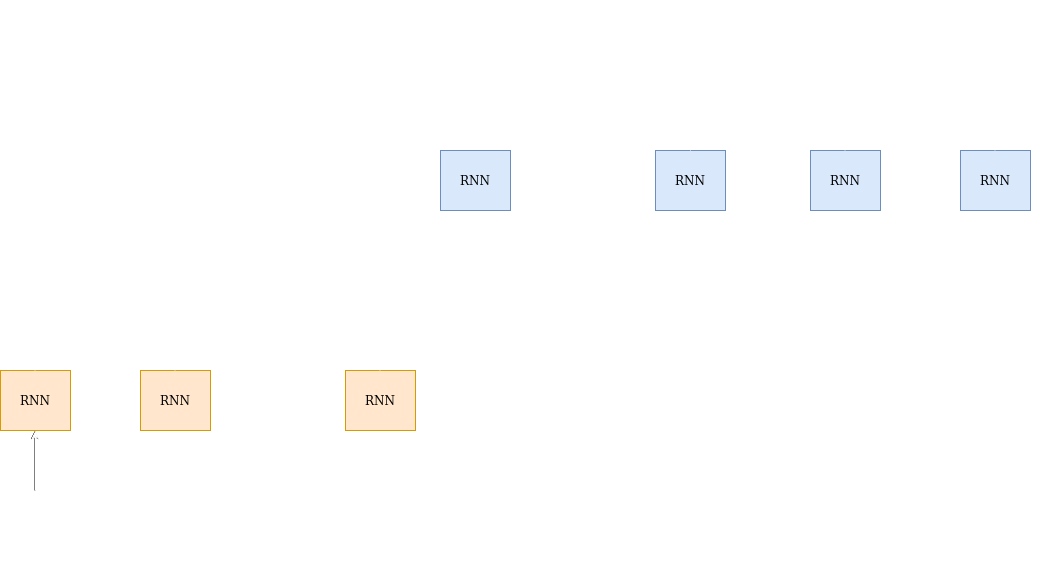

The diagram above was exported from draw.io. Its source (the exported page's mxGraphModel, read from the mxfile embedded in the PNG):
<mxGraphModel dx="1352" dy="656" grid="1" gridSize="10" guides="1" tooltips="1" connect="1" arrows="1" fold="1" page="1" pageScale="1" pageWidth="850" pageHeight="1100" math="0" shadow="0">
  <root>
    <mxCell id="0" />
    <mxCell id="1" parent="0" />
    <mxCell id="LNhYaVyZ251yvjoMgc9s-17" style="edgeStyle=orthogonalEdgeStyle;rounded=0;orthogonalLoop=1;jettySize=auto;html=1;exitX=1;exitY=0.5;exitDx=0;exitDy=0;entryX=0;entryY=0.5;entryDx=0;entryDy=0;strokeColor=#FFFFFF;" parent="1" source="LNhYaVyZ251yvjoMgc9s-1" target="LNhYaVyZ251yvjoMgc9s-9" edge="1">
      <mxGeometry relative="1" as="geometry" />
    </mxCell>
    <mxCell id="LNhYaVyZ251yvjoMgc9s-1" value="&lt;font color=&quot;#000000&quot;&gt;RNN&lt;/font&gt;" style="rounded=0;whiteSpace=wrap;html=1;fillColor=#ffe6cc;strokeColor=#d79b00;" parent="1" vertex="1">
      <mxGeometry x="80" y="380" width="70" height="60" as="geometry" />
    </mxCell>
    <mxCell id="LNhYaVyZ251yvjoMgc9s-7" value="" style="endArrow=classic;html=1;" parent="1" edge="1">
      <mxGeometry width="50" height="50" relative="1" as="geometry">
        <mxPoint x="114.5" y="500" as="sourcePoint" />
        <mxPoint x="114.5" y="440" as="targetPoint" />
      </mxGeometry>
    </mxCell>
    <mxCell id="nLy7Yu2GFl9giscBcR85-1" value="" style="edgeStyle=orthogonalEdgeStyle;rounded=0;orthogonalLoop=1;jettySize=auto;html=1;fillColor=none;strokeColor=#FFFFFF;" edge="1" parent="1" source="LNhYaVyZ251yvjoMgc9s-8" target="LNhYaVyZ251yvjoMgc9s-1">
      <mxGeometry relative="1" as="geometry" />
    </mxCell>
    <mxCell id="LNhYaVyZ251yvjoMgc9s-8" value="x1" style="text;html=1;fillColor=none;align=center;verticalAlign=middle;whiteSpace=wrap;rounded=0;fontColor=#FFFFFF;" parent="1" vertex="1">
      <mxGeometry x="95" y="500" width="40" height="20" as="geometry" />
    </mxCell>
    <mxCell id="LNhYaVyZ251yvjoMgc9s-62" style="edgeStyle=orthogonalEdgeStyle;rounded=0;jumpSize=6;orthogonalLoop=1;jettySize=auto;html=1;exitX=1;exitY=0.5;exitDx=0;exitDy=0;dashed=1;startSize=5;endArrow=none;endFill=0;strokeWidth=1;fillColor=none;strokeColor=#FFFFFF;" parent="1" source="LNhYaVyZ251yvjoMgc9s-9" target="LNhYaVyZ251yvjoMgc9s-12" edge="1">
      <mxGeometry relative="1" as="geometry" />
    </mxCell>
    <mxCell id="LNhYaVyZ251yvjoMgc9s-9" value="&lt;div&gt;&lt;font color=&quot;#000000&quot;&gt;RNN&lt;br&gt;&lt;/font&gt;&lt;/div&gt;" style="rounded=0;whiteSpace=wrap;html=1;fillColor=#ffe6cc;strokeColor=#d79b00;" parent="1" vertex="1">
      <mxGeometry x="220" y="380" width="70" height="60" as="geometry" />
    </mxCell>
    <mxCell id="LNhYaVyZ251yvjoMgc9s-10" value="" style="endArrow=classic;html=1;strokeColor=#FFFFFF;" parent="1" edge="1">
      <mxGeometry width="50" height="50" relative="1" as="geometry">
        <mxPoint x="254.5" y="500" as="sourcePoint" />
        <mxPoint x="254.5" y="440" as="targetPoint" />
      </mxGeometry>
    </mxCell>
    <mxCell id="LNhYaVyZ251yvjoMgc9s-11" value="x2" style="text;html=1;fillColor=none;align=center;verticalAlign=middle;whiteSpace=wrap;rounded=0;fontColor=#FFFFFF;" parent="1" vertex="1">
      <mxGeometry x="235" y="500" width="40" height="20" as="geometry" />
    </mxCell>
    <mxCell id="LNhYaVyZ251yvjoMgc9s-12" value="&lt;div&gt;&lt;font color=&quot;#000000&quot;&gt;RNN&lt;br&gt;&lt;/font&gt;&lt;/div&gt;" style="rounded=0;whiteSpace=wrap;html=1;fillColor=#ffe6cc;strokeColor=#d79b00;" parent="1" vertex="1">
      <mxGeometry x="425" y="380" width="70" height="60" as="geometry" />
    </mxCell>
    <mxCell id="LNhYaVyZ251yvjoMgc9s-13" value="" style="endArrow=classic;html=1;strokeColor=#FFFFFF;" parent="1" edge="1">
      <mxGeometry width="50" height="50" relative="1" as="geometry">
        <mxPoint x="459.5" y="500" as="sourcePoint" />
        <mxPoint x="459.5" y="440" as="targetPoint" />
      </mxGeometry>
    </mxCell>
    <mxCell id="LNhYaVyZ251yvjoMgc9s-14" value="xN" style="text;html=1;fillColor=none;align=center;verticalAlign=middle;whiteSpace=wrap;rounded=0;fontColor=#FFFFFF;" parent="1" vertex="1">
      <mxGeometry x="440" y="500" width="40" height="20" as="geometry" />
    </mxCell>
    <mxCell id="LNhYaVyZ251yvjoMgc9s-19" value="" style="endArrow=classic;html=1;fillColor=none;strokeColor=#FFFFFF;" parent="1" edge="1">
      <mxGeometry width="50" height="50" relative="1" as="geometry">
        <mxPoint x="114.5" y="380" as="sourcePoint" />
        <mxPoint x="114.5" y="330" as="targetPoint" />
      </mxGeometry>
    </mxCell>
    <mxCell id="LNhYaVyZ251yvjoMgc9s-20" value="h1" style="text;html=1;fillColor=none;align=center;verticalAlign=middle;whiteSpace=wrap;rounded=0;fontColor=#FFFFFF;" parent="1" vertex="1">
      <mxGeometry x="95" y="310" width="40" height="20" as="geometry" />
    </mxCell>
    <mxCell id="LNhYaVyZ251yvjoMgc9s-21" value="" style="endArrow=classic;html=1;strokeColor=#FFFFFF;" parent="1" edge="1">
      <mxGeometry width="50" height="50" relative="1" as="geometry">
        <mxPoint x="254.5" y="380" as="sourcePoint" />
        <mxPoint x="254.5" y="330" as="targetPoint" />
      </mxGeometry>
    </mxCell>
    <mxCell id="LNhYaVyZ251yvjoMgc9s-22" value="h2" style="text;html=1;fillColor=none;align=center;verticalAlign=middle;whiteSpace=wrap;rounded=0;fontColor=#FFFFFF;" parent="1" vertex="1">
      <mxGeometry x="235" y="310" width="40" height="20" as="geometry" />
    </mxCell>
    <mxCell id="LNhYaVyZ251yvjoMgc9s-23" value="" style="endArrow=classic;html=1;strokeColor=#FFFFFF;" parent="1" edge="1">
      <mxGeometry width="50" height="50" relative="1" as="geometry">
        <mxPoint x="459.5" y="380" as="sourcePoint" />
        <mxPoint x="459.5" y="330" as="targetPoint" />
      </mxGeometry>
    </mxCell>
    <mxCell id="LNhYaVyZ251yvjoMgc9s-30" style="edgeStyle=orthogonalEdgeStyle;rounded=0;orthogonalLoop=1;jettySize=auto;html=1;entryX=0.5;entryY=1;entryDx=0;entryDy=0;jumpSize=6;startSize=5;strokeWidth=3;dashed=1;fillColor=#b1ddf0;strokeColor=#FFFFFF;" parent="1" source="LNhYaVyZ251yvjoMgc9s-24" target="LNhYaVyZ251yvjoMgc9s-25" edge="1">
      <mxGeometry relative="1" as="geometry" />
    </mxCell>
    <mxCell id="LNhYaVyZ251yvjoMgc9s-24" value="hT" style="text;html=1;strokeColor=none;fillColor=none;align=center;verticalAlign=middle;whiteSpace=wrap;rounded=0;fontColor=#FFFFFF;" parent="1" vertex="1">
      <mxGeometry x="440" y="310" width="40" height="20" as="geometry" />
    </mxCell>
    <mxCell id="LNhYaVyZ251yvjoMgc9s-60" style="edgeStyle=orthogonalEdgeStyle;rounded=0;jumpSize=6;orthogonalLoop=1;jettySize=auto;html=1;exitX=1;exitY=0.5;exitDx=0;exitDy=0;dashed=1;startSize=5;strokeWidth=1;endArrow=none;endFill=0;fillColor=none;strokeColor=#FFFFFF;" parent="1" source="LNhYaVyZ251yvjoMgc9s-25" target="LNhYaVyZ251yvjoMgc9s-40" edge="1">
      <mxGeometry relative="1" as="geometry" />
    </mxCell>
    <mxCell id="LNhYaVyZ251yvjoMgc9s-25" value="&lt;font color=&quot;#000000&quot;&gt;RNN&lt;/font&gt;" style="rounded=0;whiteSpace=wrap;html=1;fillColor=#dae8fc;strokeColor=#6c8ebf;" parent="1" vertex="1">
      <mxGeometry x="520" y="160" width="70" height="60" as="geometry" />
    </mxCell>
    <mxCell id="LNhYaVyZ251yvjoMgc9s-28" value="" style="endArrow=classic;html=1;strokeColor=#FFFFFF;" parent="1" edge="1">
      <mxGeometry width="50" height="50" relative="1" as="geometry">
        <mxPoint x="554.5" y="154" as="sourcePoint" />
        <mxPoint x="554.9166666666667" y="104" as="targetPoint" />
      </mxGeometry>
    </mxCell>
    <mxCell id="LNhYaVyZ251yvjoMgc9s-29" value="y(1)" style="text;html=1;align=center;verticalAlign=middle;whiteSpace=wrap;rounded=0;fontColor=#FFFFFF;" parent="1" vertex="1">
      <mxGeometry x="535" y="90" width="40" height="20" as="geometry" />
    </mxCell>
    <mxCell id="LNhYaVyZ251yvjoMgc9s-31" value="" style="endArrow=classic;html=1;strokeWidth=1;fillColor=none;strokeColor=#FFFFFF;" parent="1" edge="1">
      <mxGeometry width="50" height="50" relative="1" as="geometry">
        <mxPoint x="450" y="200" as="sourcePoint" />
        <mxPoint x="520" y="200" as="targetPoint" />
      </mxGeometry>
    </mxCell>
    <mxCell id="LNhYaVyZ251yvjoMgc9s-32" value="&amp;lt;sos&amp;gt;" style="text;html=1;fillColor=none;align=center;verticalAlign=middle;whiteSpace=wrap;rounded=0;labelBackgroundColor=none;fontColor=#FFFFFF;" parent="1" vertex="1">
      <mxGeometry x="405" y="190" width="40" height="20" as="geometry" />
    </mxCell>
    <mxCell id="LNhYaVyZ251yvjoMgc9s-40" value="&lt;font color=&quot;#000000&quot;&gt;RNN&lt;/font&gt;" style="rounded=0;whiteSpace=wrap;html=1;fillColor=#dae8fc;strokeColor=#6c8ebf;" parent="1" vertex="1">
      <mxGeometry x="735" y="160" width="70" height="60" as="geometry" />
    </mxCell>
    <mxCell id="LNhYaVyZ251yvjoMgc9s-41" value="" style="endArrow=classic;html=1;fillColor=none;strokeColor=#FFFFFF;" parent="1" edge="1">
      <mxGeometry width="50" height="50" relative="1" as="geometry">
        <mxPoint x="770" y="160" as="sourcePoint" />
        <mxPoint x="769.5" y="110" as="targetPoint" />
      </mxGeometry>
    </mxCell>
    <mxCell id="LNhYaVyZ251yvjoMgc9s-47" style="edgeStyle=orthogonalEdgeStyle;rounded=0;jumpSize=6;orthogonalLoop=1;jettySize=auto;html=1;exitX=0.5;exitY=0;exitDx=0;exitDy=0;entryX=0.5;entryY=1;entryDx=0;entryDy=0;dashed=1;dashPattern=1 4;startSize=5;strokeWidth=1;fillColor=none;strokeColor=#FFFFFF;" parent="1" source="LNhYaVyZ251yvjoMgc9s-42" target="LNhYaVyZ251yvjoMgc9s-44" edge="1">
      <mxGeometry relative="1" as="geometry">
        <Array as="points">
          <mxPoint x="770" y="70" />
          <mxPoint x="840" y="70" />
          <mxPoint x="840" y="240" />
          <mxPoint x="925" y="240" />
        </Array>
      </mxGeometry>
    </mxCell>
    <mxCell id="LNhYaVyZ251yvjoMgc9s-42" value="y(i)" style="text;html=1;align=center;verticalAlign=middle;whiteSpace=wrap;rounded=0;fillColor=none;fontColor=#FFFFFF;" parent="1" vertex="1">
      <mxGeometry x="750" y="90" width="40" height="20" as="geometry" />
    </mxCell>
    <mxCell id="LNhYaVyZ251yvjoMgc9s-61" style="edgeStyle=orthogonalEdgeStyle;rounded=0;jumpSize=6;orthogonalLoop=1;jettySize=auto;html=1;exitX=1;exitY=0.5;exitDx=0;exitDy=0;entryX=0;entryY=0.5;entryDx=0;entryDy=0;dashed=1;startSize=5;endArrow=none;endFill=0;strokeWidth=1;fillColor=none;strokeColor=#FFFFFF;" parent="1" source="LNhYaVyZ251yvjoMgc9s-44" target="LNhYaVyZ251yvjoMgc9s-48" edge="1">
      <mxGeometry relative="1" as="geometry" />
    </mxCell>
    <mxCell id="LNhYaVyZ251yvjoMgc9s-44" value="&lt;font color=&quot;#000000&quot;&gt;RNN&lt;/font&gt;" style="rounded=0;whiteSpace=wrap;html=1;fillColor=#dae8fc;strokeColor=#6c8ebf;" parent="1" vertex="1">
      <mxGeometry x="890" y="160" width="70" height="60" as="geometry" />
    </mxCell>
    <mxCell id="LNhYaVyZ251yvjoMgc9s-45" value="" style="endArrow=classic;html=1;strokeColor=#FFFFFF;" parent="1" edge="1">
      <mxGeometry width="50" height="50" relative="1" as="geometry">
        <mxPoint x="924.5" y="160" as="sourcePoint" />
        <mxPoint x="924.5" y="110" as="targetPoint" />
      </mxGeometry>
    </mxCell>
    <mxCell id="LNhYaVyZ251yvjoMgc9s-46" value="y(i+1)" style="text;html=1;fillColor=none;align=center;verticalAlign=middle;whiteSpace=wrap;rounded=0;fontColor=#FFFFFF;" parent="1" vertex="1">
      <mxGeometry x="905" y="90" width="40" height="20" as="geometry" />
    </mxCell>
    <mxCell id="LNhYaVyZ251yvjoMgc9s-48" value="&lt;font color=&quot;#000000&quot;&gt;RNN&lt;/font&gt;" style="rounded=0;whiteSpace=wrap;html=1;fillColor=#dae8fc;strokeColor=#6c8ebf;" parent="1" vertex="1">
      <mxGeometry x="1040" y="160" width="70" height="60" as="geometry" />
    </mxCell>
    <mxCell id="LNhYaVyZ251yvjoMgc9s-49" value="" style="endArrow=classic;html=1;strokeColor=#FFFFFF;" parent="1" edge="1">
      <mxGeometry width="50" height="50" relative="1" as="geometry">
        <mxPoint x="1074.5" y="160" as="sourcePoint" />
        <mxPoint x="1074.5" y="110" as="targetPoint" />
      </mxGeometry>
    </mxCell>
    <mxCell id="LNhYaVyZ251yvjoMgc9s-50" value="y(M) = &amp;lt;eos&amp;gt;" style="text;html=1;align=center;verticalAlign=middle;whiteSpace=wrap;rounded=0;fillColor=none;fontColor=#FFFFFF;" parent="1" vertex="1">
      <mxGeometry x="1016" y="90" width="118" height="20" as="geometry" />
    </mxCell>
    <mxCell id="LNhYaVyZ251yvjoMgc9s-66" value="&lt;font style=&quot;font-size: 29px&quot;&gt;Encoder&lt;/font&gt;" style="text;html=1;fillColor=none;align=center;verticalAlign=middle;whiteSpace=wrap;rounded=0;fontColor=#FFFFFF;" parent="1" vertex="1">
      <mxGeometry x="210" y="540" width="180" height="40" as="geometry" />
    </mxCell>
    <mxCell id="LNhYaVyZ251yvjoMgc9s-67" value="&lt;font style=&quot;font-size: 29px&quot;&gt;Decoder&lt;/font&gt;" style="text;html=1;align=center;verticalAlign=middle;whiteSpace=wrap;rounded=0;fillColor=none;fontColor=#FFFFFF;" parent="1" vertex="1">
      <mxGeometry x="725" y="10" width="180" height="40" as="geometry" />
    </mxCell>
  </root>
</mxGraphModel>